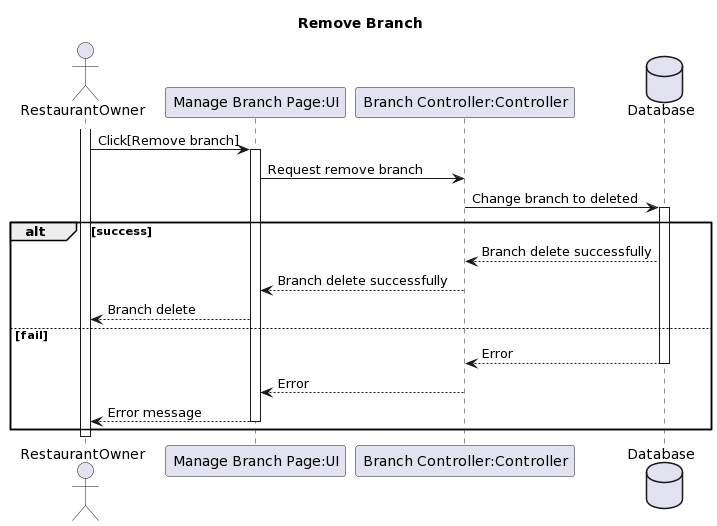

The diagram above was rendered by PlantUML. Its source (embedded in the PNG):
@startuml
title Remove Branch
actor "RestaurantOwner" as RestaurantOwner

activate RestaurantOwner
participant "Manage Branch Page:UI" as UI
participant "Branch Controller:Controller" as Ctrl

database "Database" as DB


RestaurantOwner -> UI: Click[Remove branch]
activate UI

UI -> Ctrl: Request remove branch
Ctrl -> DB: Change branch to deleted

activate DB

alt success
DB --> Ctrl: Branch delete successfully
Ctrl --> UI: Branch delete successfully
UI --> RestaurantOwner: Branch delete
else fail
DB --> Ctrl: Error
deactivate DB
Ctrl --> UI: Error
deactivate Ctrl
UI --> RestaurantOwner: Error message
deactivate UI




end



deactivate RestaurantOwner
@enduml